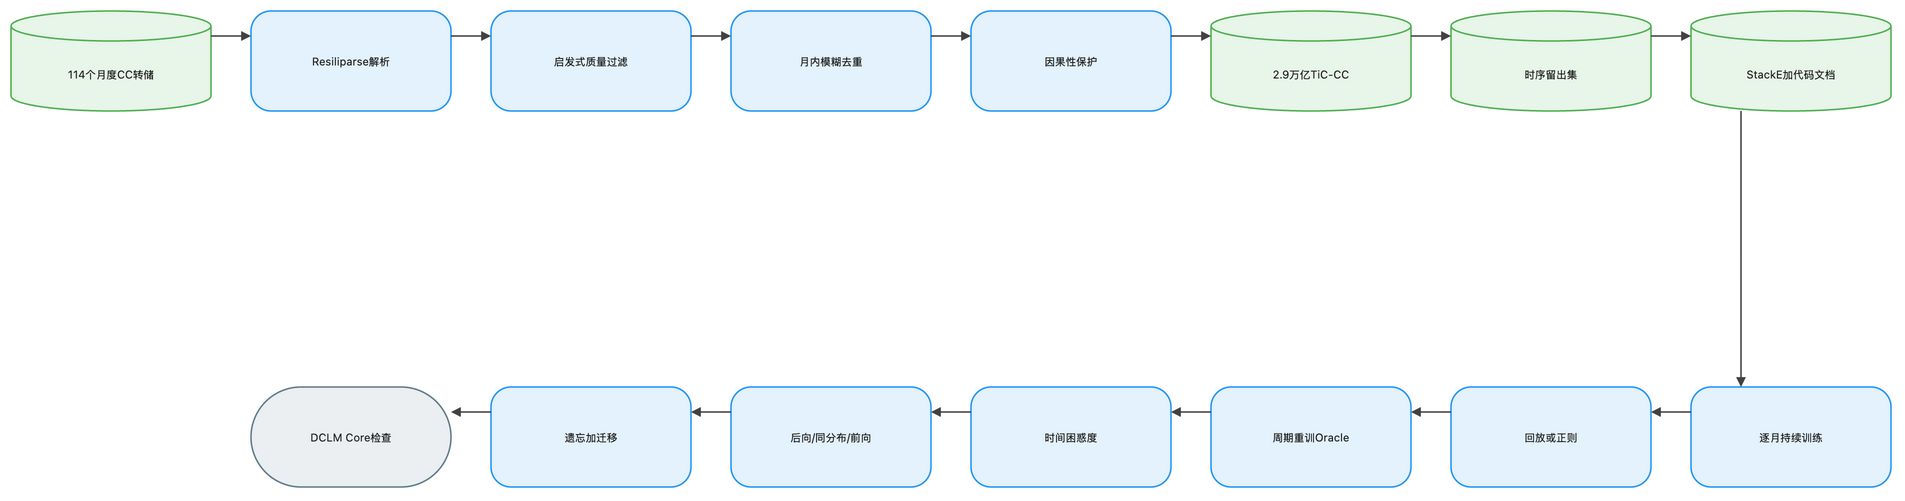

The diagram above was exported from draw.io. Its source (the exported page's mxGraphModel, read from the mxfile embedded in the PNG):
<mxGraphModel dx="1120" dy="720" grid="1" gridSize="8" guides="1" tooltips="1" connect="1" arrows="1" fold="1" page="1" pageScale="1" pageWidth="1888" pageHeight="552" math="1" background="#FFFFFF">
  <root>
    <mxCell id="0" />
    <mxCell id="1" parent="0" />
    <mxCell id="2" value="114个月度CC转储" style="shape=cylinder3;boundedLbl=1;backgroundOutline=1;size=15;html=1;whiteSpace=wrap;fillColor=#E8F5E9;strokeColor=#4CAF50;strokeWidth=1.5;fontColor=#212121;fontSize=11;fontFamily=Inter, Roboto, system-ui, -apple-system, sans-serif;verticalAlign=middle;align=center" vertex="1" parent="1">
      <mxGeometry x="-72" y="-8" width="200" height="100" as="geometry" />
    </mxCell>
    <mxCell id="3" value="Resiliparse解析" style="rounded=1;arcSize=20;html=1;whiteSpace=wrap;fillColor=#E3F2FD;strokeColor=#2196F3;strokeWidth=1.5;fontColor=#212121;fontSize=11;fontFamily=Inter, Roboto, system-ui, -apple-system, sans-serif;verticalAlign=middle;align=center" vertex="1" parent="1">
      <mxGeometry x="168" y="-8" width="200" height="100" as="geometry" />
    </mxCell>
    <mxCell id="4" value="启发式质量过滤" style="rounded=1;arcSize=20;html=1;whiteSpace=wrap;fillColor=#E3F2FD;strokeColor=#2196F3;strokeWidth=1.5;fontColor=#212121;fontSize=11;fontFamily=Inter, Roboto, system-ui, -apple-system, sans-serif;verticalAlign=middle;align=center" vertex="1" parent="1">
      <mxGeometry x="408" y="-8" width="200" height="100" as="geometry" />
    </mxCell>
    <mxCell id="5" value="月内模糊去重" style="rounded=1;arcSize=20;html=1;whiteSpace=wrap;fillColor=#E3F2FD;strokeColor=#2196F3;strokeWidth=1.5;fontColor=#212121;fontSize=11;fontFamily=Inter, Roboto, system-ui, -apple-system, sans-serif;verticalAlign=middle;align=center" vertex="1" parent="1">
      <mxGeometry x="648" y="-8" width="200" height="100" as="geometry" />
    </mxCell>
    <mxCell id="6" value="因果性保护" style="rounded=1;arcSize=20;html=1;whiteSpace=wrap;fillColor=#E3F2FD;strokeColor=#2196F3;strokeWidth=1.5;fontColor=#212121;fontSize=11;fontFamily=Inter, Roboto, system-ui, -apple-system, sans-serif;verticalAlign=middle;align=center" vertex="1" parent="1">
      <mxGeometry x="888" y="-8" width="200" height="100" as="geometry" />
    </mxCell>
    <mxCell id="7" value="2.9万亿TiC-CC" style="shape=cylinder3;boundedLbl=1;backgroundOutline=1;size=15;html=1;whiteSpace=wrap;fillColor=#E8F5E9;strokeColor=#4CAF50;strokeWidth=1.5;fontColor=#212121;fontSize=11;fontFamily=Inter, Roboto, system-ui, -apple-system, sans-serif;verticalAlign=middle;align=center" vertex="1" parent="1">
      <mxGeometry x="1128" y="-8" width="200" height="100" as="geometry" />
    </mxCell>
    <mxCell id="8" value="时序留出集" style="shape=cylinder3;boundedLbl=1;backgroundOutline=1;size=15;html=1;whiteSpace=wrap;fillColor=#E8F5E9;strokeColor=#4CAF50;strokeWidth=1.5;fontColor=#212121;fontSize=11;fontFamily=Inter, Roboto, system-ui, -apple-system, sans-serif;verticalAlign=middle;align=center" vertex="1" parent="1">
      <mxGeometry x="1368" y="-8" width="200" height="100" as="geometry" />
    </mxCell>
    <mxCell id="9" value="StackE加代码文档" style="shape=cylinder3;boundedLbl=1;backgroundOutline=1;size=15;html=1;whiteSpace=wrap;fillColor=#E8F5E9;strokeColor=#4CAF50;strokeWidth=1.5;fontColor=#212121;fontSize=11;fontFamily=Inter, Roboto, system-ui, -apple-system, sans-serif;verticalAlign=middle;align=center" vertex="1" parent="1">
      <mxGeometry x="1608" y="-8" width="200" height="100" as="geometry" />
    </mxCell>
    <mxCell id="10" value="逐月持续训练" style="rounded=1;arcSize=20;html=1;whiteSpace=wrap;fillColor=#E3F2FD;strokeColor=#2196F3;strokeWidth=1.5;fontColor=#212121;fontSize=11;fontFamily=Inter, Roboto, system-ui, -apple-system, sans-serif;verticalAlign=middle;align=center" vertex="1" parent="1">
      <mxGeometry x="1608" y="368" width="200" height="100" as="geometry" />
    </mxCell>
    <mxCell id="11" value="回放或正则" style="rounded=1;arcSize=20;html=1;whiteSpace=wrap;fillColor=#E3F2FD;strokeColor=#2196F3;strokeWidth=1.5;fontColor=#212121;fontSize=11;fontFamily=Inter, Roboto, system-ui, -apple-system, sans-serif;verticalAlign=middle;align=center" vertex="1" parent="1">
      <mxGeometry x="1368" y="368" width="200" height="100" as="geometry" />
    </mxCell>
    <mxCell id="12" value="周期重训Oracle" style="rounded=1;arcSize=20;html=1;whiteSpace=wrap;fillColor=#E3F2FD;strokeColor=#2196F3;strokeWidth=1.5;fontColor=#212121;fontSize=11;fontFamily=Inter, Roboto, system-ui, -apple-system, sans-serif;verticalAlign=middle;align=center" vertex="1" parent="1">
      <mxGeometry x="1128" y="368" width="200" height="100" as="geometry" />
    </mxCell>
    <mxCell id="13" value="时间困惑度" style="rounded=1;arcSize=20;html=1;whiteSpace=wrap;fillColor=#E3F2FD;strokeColor=#2196F3;strokeWidth=1.5;fontColor=#212121;fontSize=11;fontFamily=Inter, Roboto, system-ui, -apple-system, sans-serif;verticalAlign=middle;align=center" vertex="1" parent="1">
      <mxGeometry x="888" y="368" width="200" height="100" as="geometry" />
    </mxCell>
    <mxCell id="14" value="后向/同分布/前向" style="rounded=1;arcSize=20;html=1;whiteSpace=wrap;fillColor=#E3F2FD;strokeColor=#2196F3;strokeWidth=1.5;fontColor=#212121;fontSize=11;fontFamily=Inter, Roboto, system-ui, -apple-system, sans-serif;verticalAlign=middle;align=center" vertex="1" parent="1">
      <mxGeometry x="648" y="368" width="200" height="100" as="geometry" />
    </mxCell>
    <mxCell id="15" value="遗忘加迁移" style="rounded=1;arcSize=20;html=1;whiteSpace=wrap;fillColor=#E3F2FD;strokeColor=#2196F3;strokeWidth=1.5;fontColor=#212121;fontSize=11;fontFamily=Inter, Roboto, system-ui, -apple-system, sans-serif;verticalAlign=middle;align=center" vertex="1" parent="1">
      <mxGeometry x="408" y="368" width="200" height="100" as="geometry" />
    </mxCell>
    <mxCell id="16" value="DCLM Core检查" style="rounded=1;arcSize=50;html=1;whiteSpace=wrap;fillColor=#ECEFF1;strokeColor=#607D8B;strokeWidth=1.5;fontColor=#212121;fontSize=11;fontFamily=Inter, Roboto, system-ui, -apple-system, sans-serif;verticalAlign=middle;align=center" vertex="1" parent="1">
      <mxGeometry x="168" y="368" width="200" height="100" as="geometry" />
    </mxCell>
    <mxCell id="17" value="" style="edgeStyle=orthogonalEdgeStyle;rounded=0;orthogonalLoop=1;jettySize=auto;html=1;strokeColor=#424242;strokeWidth=1.5;endArrow=block;endFill=1;exitX=1;exitY=0.25;exitDx=0;exitDy=0;entryX=0;entryY=0.25;entryDx=0;entryDy=0;jumpStyle=arc;jumpSize=8" edge="1" parent="1" source="2" target="3">
      <mxGeometry relative="1" as="geometry" />
    </mxCell>
    <mxCell id="18" value="" style="edgeStyle=orthogonalEdgeStyle;rounded=0;orthogonalLoop=1;jettySize=auto;html=1;strokeColor=#424242;strokeWidth=1.5;endArrow=block;endFill=1;exitX=1;exitY=0.25;exitDx=0;exitDy=0;entryX=0;entryY=0.25;entryDx=0;entryDy=0;jumpStyle=arc;jumpSize=8" edge="1" parent="1" source="3" target="4">
      <mxGeometry relative="1" as="geometry" />
    </mxCell>
    <mxCell id="19" value="" style="edgeStyle=orthogonalEdgeStyle;rounded=0;orthogonalLoop=1;jettySize=auto;html=1;strokeColor=#424242;strokeWidth=1.5;endArrow=block;endFill=1;exitX=1;exitY=0.25;exitDx=0;exitDy=0;entryX=0;entryY=0.25;entryDx=0;entryDy=0;jumpStyle=arc;jumpSize=8" edge="1" parent="1" source="4" target="5">
      <mxGeometry relative="1" as="geometry" />
    </mxCell>
    <mxCell id="20" value="" style="edgeStyle=orthogonalEdgeStyle;rounded=0;orthogonalLoop=1;jettySize=auto;html=1;strokeColor=#424242;strokeWidth=1.5;endArrow=block;endFill=1;exitX=1;exitY=0.25;exitDx=0;exitDy=0;entryX=0;entryY=0.25;entryDx=0;entryDy=0;jumpStyle=arc;jumpSize=8" edge="1" parent="1" source="5" target="6">
      <mxGeometry relative="1" as="geometry" />
    </mxCell>
    <mxCell id="21" value="" style="edgeStyle=orthogonalEdgeStyle;rounded=0;orthogonalLoop=1;jettySize=auto;html=1;strokeColor=#424242;strokeWidth=1.5;endArrow=block;endFill=1;exitX=1;exitY=0.25;exitDx=0;exitDy=0;entryX=0;entryY=0.25;entryDx=0;entryDy=0;jumpStyle=arc;jumpSize=8" edge="1" parent="1" source="6" target="7">
      <mxGeometry relative="1" as="geometry" />
    </mxCell>
    <mxCell id="22" value="" style="edgeStyle=orthogonalEdgeStyle;rounded=0;orthogonalLoop=1;jettySize=auto;html=1;strokeColor=#424242;strokeWidth=1.5;endArrow=block;endFill=1;exitX=1;exitY=0.25;exitDx=0;exitDy=0;entryX=0;entryY=0.25;entryDx=0;entryDy=0;jumpStyle=arc;jumpSize=8" edge="1" parent="1" source="7" target="8">
      <mxGeometry relative="1" as="geometry" />
    </mxCell>
    <mxCell id="23" value="" style="edgeStyle=orthogonalEdgeStyle;rounded=0;orthogonalLoop=1;jettySize=auto;html=1;strokeColor=#424242;strokeWidth=1.5;endArrow=block;endFill=1;exitX=1;exitY=0.25;exitDx=0;exitDy=0;entryX=0;entryY=0.25;entryDx=0;entryDy=0;jumpStyle=arc;jumpSize=8" edge="1" parent="1" source="8" target="9">
      <mxGeometry relative="1" as="geometry" />
    </mxCell>
    <mxCell id="24" value="" style="edgeStyle=orthogonalEdgeStyle;rounded=0;orthogonalLoop=1;jettySize=auto;html=1;strokeColor=#424242;strokeWidth=1.5;endArrow=block;endFill=1;exitX=0.25;exitY=1;exitDx=0;exitDy=0;entryX=0.25;entryY=0;entryDx=0;entryDy=0;jumpStyle=arc;jumpSize=8" edge="1" parent="1" source="9" target="10">
      <mxGeometry relative="1" as="geometry" />
    </mxCell>
    <mxCell id="25" value="" style="edgeStyle=orthogonalEdgeStyle;rounded=0;orthogonalLoop=1;jettySize=auto;html=1;strokeColor=#424242;strokeWidth=1.5;endArrow=block;endFill=1;exitX=0;exitY=0.25;exitDx=0;exitDy=0;entryX=1;entryY=0.25;entryDx=0;entryDy=0;jumpStyle=arc;jumpSize=8" edge="1" parent="1" source="10" target="11">
      <mxGeometry relative="1" as="geometry" />
    </mxCell>
    <mxCell id="26" value="" style="edgeStyle=orthogonalEdgeStyle;rounded=0;orthogonalLoop=1;jettySize=auto;html=1;strokeColor=#424242;strokeWidth=1.5;endArrow=block;endFill=1;exitX=0;exitY=0.25;exitDx=0;exitDy=0;entryX=1;entryY=0.25;entryDx=0;entryDy=0;jumpStyle=arc;jumpSize=8" edge="1" parent="1" source="11" target="12">
      <mxGeometry relative="1" as="geometry" />
    </mxCell>
    <mxCell id="27" value="" style="edgeStyle=orthogonalEdgeStyle;rounded=0;orthogonalLoop=1;jettySize=auto;html=1;strokeColor=#424242;strokeWidth=1.5;endArrow=block;endFill=1;exitX=0;exitY=0.25;exitDx=0;exitDy=0;entryX=1;entryY=0.25;entryDx=0;entryDy=0;jumpStyle=arc;jumpSize=8" edge="1" parent="1" source="12" target="13">
      <mxGeometry relative="1" as="geometry" />
    </mxCell>
    <mxCell id="28" value="" style="edgeStyle=orthogonalEdgeStyle;rounded=0;orthogonalLoop=1;jettySize=auto;html=1;strokeColor=#424242;strokeWidth=1.5;endArrow=block;endFill=1;exitX=0;exitY=0.25;exitDx=0;exitDy=0;entryX=1;entryY=0.25;entryDx=0;entryDy=0;jumpStyle=arc;jumpSize=8" edge="1" parent="1" source="13" target="14">
      <mxGeometry relative="1" as="geometry" />
    </mxCell>
    <mxCell id="29" value="" style="edgeStyle=orthogonalEdgeStyle;rounded=0;orthogonalLoop=1;jettySize=auto;html=1;strokeColor=#424242;strokeWidth=1.5;endArrow=block;endFill=1;exitX=0;exitY=0.25;exitDx=0;exitDy=0;entryX=1;entryY=0.25;entryDx=0;entryDy=0;jumpStyle=arc;jumpSize=8" edge="1" parent="1" source="14" target="15">
      <mxGeometry relative="1" as="geometry" />
    </mxCell>
    <mxCell id="30" value="" style="edgeStyle=orthogonalEdgeStyle;rounded=0;orthogonalLoop=1;jettySize=auto;html=1;strokeColor=#424242;strokeWidth=1.5;endArrow=block;endFill=1;exitX=0;exitY=0.25;exitDx=0;exitDy=0;entryX=1;entryY=0.25;entryDx=0;entryDy=0;jumpStyle=arc;jumpSize=8" edge="1" parent="1" source="15" target="16">
      <mxGeometry relative="1" as="geometry" />
    </mxCell>
  </root>
</mxGraphModel>